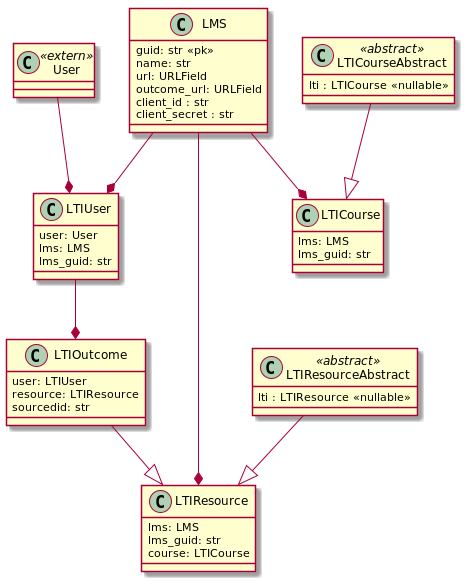

The diagram above was rendered by PlantUML. Its source (embedded in the PNG):
@startuml

class LMS {
    guid: str <<pk>>
    name: str
    url: URLField
    outcome_url: URLField
    client_id : str
    client_secret : str
}

class LTIUser {
    user: User
    lms: LMS
    lms_guid: str
}

class LTICourse {
    lms: LMS
    lms_guid: str
}

class LTIOutcome {
    user: LTIUser
    resource: LTIResource
    sourcedid: str
}

class LTIResource {
    lms: LMS
    lms_guid: str
    course: LTICourse
}

class LTICourseAbstract<<abstract>> {
    lti : LTICourse <<nullable>>
}

class LTIResourceAbstract<<abstract>> {
    lti : LTIResource <<nullable>>
}

class User<<extern>> {
}

LMS --* LTIUser
LMS --* LTICourse
LMS --* LTIResource
LTIOutcome --|> LTIResource
LTIUser --* LTIOutcome
LTIResourceAbstract --|> LTIResource
LTICourseAbstract --|> LTICourse
User --* LTIUser

@enduml